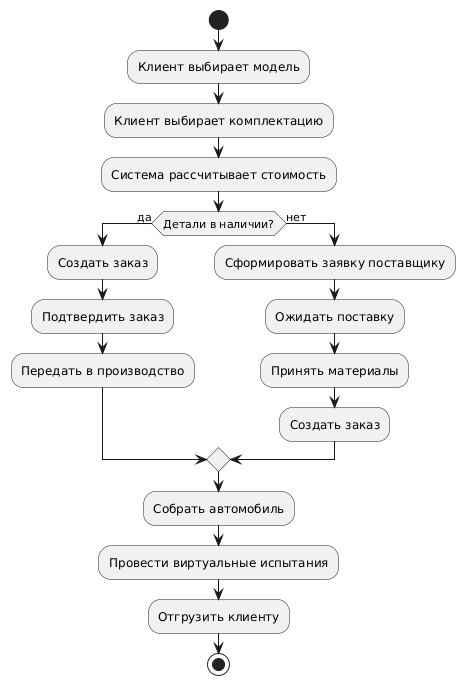

The diagram above was rendered by PlantUML. Its source (embedded in the PNG):
@startuml
start
:Клиент выбирает модель;
:Клиент выбирает комплектацию;
:Система рассчитывает стоимость;
if (Детали в наличии?) then (да)
  :Создать заказ;
  :Подтвердить заказ;
  :Передать в производство;
else (нет)
  :Сформировать заявку поставщику;
  :Ожидать поставку;
  :Принять материалы;
  :Создать заказ;
endif
:Собрать автомобиль;
:Провести виртуальные испытания;
:Отгрузить клиенту;
stop
@enduml